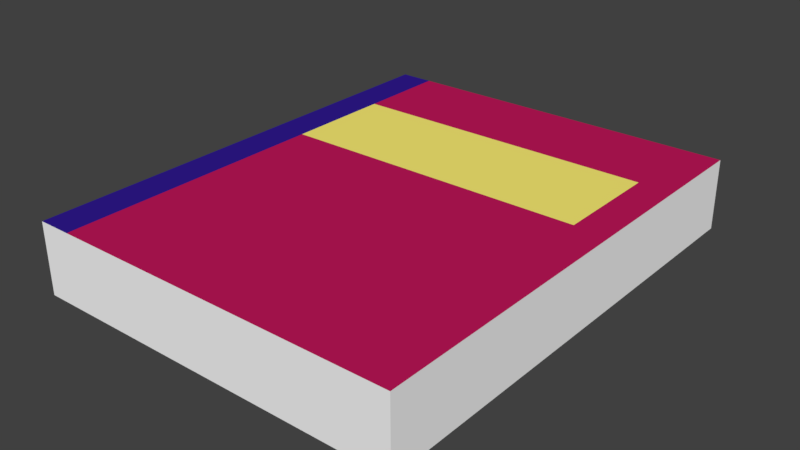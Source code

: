 # Source: libro.blend  (saved by Blender 2.79.0; exported with 4.5.12 LTS)
import bpy
from mathutils import Matrix  # noqa: F401  (used for matrix-valued properties, if any)

bpy.ops.wm.read_factory_settings(use_empty=True)
scene = bpy.context.scene
scene.name = 'Scene'

# ---- collections
col_collection_1 = bpy.data.collections.new('Collection 1'); scene.collection.children.link(col_collection_1)

# ---- materials (node trees are filled in below, after node groups)
mat_frente = bpy.data.materials.new('frente')
mat_frente.alpha_threshold = 0.0
mat_frente.use_transparent_shadow = False
mat_frente.diffuse_color = (0.5395, 0.009134, 0.1046, 1.0)
mat_frente.roughness = 0.5
mat_frente.line_color = (0.0, 0.0, 0.0, 1.0)
mat_cubierta = bpy.data.materials.new('cubierta')
mat_cubierta.alpha_threshold = 0.0
mat_cubierta.use_transparent_shadow = False
mat_cubierta.diffuse_color = (1.0, 0.8796, 0.1812, 1.0)
mat_cubierta.roughness = 0.5
mat_lomo = bpy.data.materials.new('lomo')
mat_lomo.alpha_threshold = 0.0
mat_lomo.use_transparent_shadow = False
mat_lomo.diffuse_color = (0.03071, 0.01096, 0.2874, 1.0)
mat_lomo.roughness = 0.5
mat_hojas = bpy.data.materials.new('hojas')
mat_hojas.alpha_threshold = 0.0
mat_hojas.use_transparent_shadow = False
mat_hojas.diffuse_color = (0.956, 0.956, 0.956, 1.0)
mat_hojas.roughness = 0.5

# ---- material node trees

# ---- world
world_world = bpy.data.worlds.new('World'); scene.world = world_world
world_world.color = (0.05088, 0.05088, 0.05088)
world_world.use_sun_shadow = False
world_world.sun_shadow_jitter_overblur = 0.0
world_world.cycles.sampling_method = 'MANUAL'

# ---- meshes
me_cube = bpy.data.meshes.new('Cube')
me_cube.from_pydata([(0.7992, -1.0, 0.1542), (0.7992, 1.0, 0.1542), (-0.8008, 1.0, 0.1458), (-0.8008, -1.0, 0.1458), (0.8008, -1.0, -0.1458), (0.8008, 1.0, -0.1458), (-0.7992, 1.0, -0.1542), (-0.7992, -1.0, -0.1542), (0.7992, 0.1549, 0.1542), (-0.8008, 0.1549, 0.1458), (0.8008, 0.1549, -0.1458), (-0.7992, 0.1549, -0.1542), (0.7992, 0.6106, 0.1542), (0.8008, 0.6106, -0.1458), (-0.8008, 0.6106, 0.1458), (-0.7992, 0.6106, -0.1542), (0.6552, -1.0, 0.1534), (-0.6568, -1.0, 0.1466), (0.6552, 1.0, 0.1534), (-0.6568, 1.0, 0.1466), (0.6568, -1.0, -0.1466), (-0.6552, -1.0, -0.1534), (0.6568, 1.0, -0.1466), (-0.6552, 1.0, -0.1534), (-0.6552, 0.1549, -0.1534), (0.6568, 0.1549, -0.1466), (0.6552, 0.1549, 0.1534), (-0.6568, 0.1549, 0.1466), (-0.6552, 0.6106, -0.1534), (0.6568, 0.6106, -0.1466), (0.6552, 0.6106, 0.1534), (-0.6568, 0.6106, 0.1466)], [], [(31, 19, 2, 14), (28, 15, 6, 23), (12, 13, 5, 1), (19, 23, 6, 2), (9, 11, 7, 3), (21, 17, 3, 7), (14, 15, 11, 9), (0, 4, 10, 8), (21, 7, 11, 24), (17, 27, 9, 3), (2, 6, 15, 14), (8, 10, 13, 12), (24, 11, 15, 28), (27, 31, 14, 9), (8, 12, 30, 26), (26, 30, 31, 27), (10, 25, 29, 13), (25, 24, 28, 29), (0, 8, 26, 16), (16, 26, 27, 17), (4, 20, 25, 10), (20, 21, 24, 25), (4, 0, 16, 20), (20, 16, 17, 21), (1, 5, 22, 18), (18, 22, 23, 19), (13, 29, 22, 5), (29, 28, 23, 22), (12, 1, 18, 30), (30, 18, 19, 31)])
me_cube.polygons.foreach_set('material_index', [2, 2, 3, 3, 2, 3, 2, 3, 2, 2, 2, 3, 2, 2, 0, 1, 0, 1, 0, 0, 0, 0, 3, 3, 3, 3, 0, 0, 0, 0])
me_cube.materials.append(mat_frente)
me_cube.materials.append(mat_cubierta)
me_cube.materials.append(mat_lomo)
me_cube.materials.append(mat_hojas)
me_cube.use_remesh_preserve_volume = False
me_cube.use_remesh_preserve_attributes = False
me_cube.use_mirror_vertex_groups = False
me_cube.update()

# ---- objects
ob_cube = bpy.data.objects.new('Cube', me_cube)

# ---- transforms, parenting, visibility, modifiers, constraints
ob_cube.location = (0.0, 0.0, 0.0)
ob_cube.scale = (0.2, 0.2, 0.2)
ob_cube.lock_rotations_4d = False
ob_cube.empty_display_type = 'ARROWS'
ob_cube.lineart.crease_threshold = 0.0

# ---- collection membership
col_collection_1.objects.link(ob_cube)

# ---- scene / render settings (as saved in the file)
scene.frame_start = 1; scene.frame_end = 250; scene.frame_set(1)
scene.render.engine = 'BLENDER_EEVEE_NEXT'
scene.render.resolution_percentage = 50
scene.render.dither_intensity = 0.0
scene.cycles.use_denoising = False
scene.cycles.samples = 128
scene.cycles.sampling_pattern = 'TABULATED_SOBOL'
scene.cycles.use_adaptive_sampling = False
scene.cycles.use_light_tree = False
scene.cycles.blur_glossy = 0.0
scene.cycles.sample_clamp_indirect = 0.0
scene.view_settings.view_transform = 'Standard'
bpy.context.view_layer.update()

# ---- added for rendering (the .blend has no active camera and no usable light): camera, sun
cam_auto = bpy.data.cameras.new('AutoCamera')
cam_auto.lens = 50.0
cam_auto.sensor_width = 36.0
cam_auto.clip_end = 1000.0
ob_auto_camera = bpy.data.objects.new('AutoCamera', cam_auto)
scene.collection.objects.link(ob_auto_camera)
ob_auto_camera.location = (0.477547, -0.573057, 0.382038)
ob_auto_camera.rotation_euler = (1.09748, -7.21219e-08, 0.694738)
scene.camera = ob_auto_camera
light_auto_sun = bpy.data.lights.new('AutoSun', 'SUN')
light_auto_sun.energy = 3.0
light_auto_sun.angle = 0.0523599
ob_auto_sun = bpy.data.objects.new('AutoSun', light_auto_sun)
scene.collection.objects.link(ob_auto_sun)
ob_auto_sun.rotation_euler = (0.872665, 0.174533, 0.523599)
bpy.context.view_layer.update()
